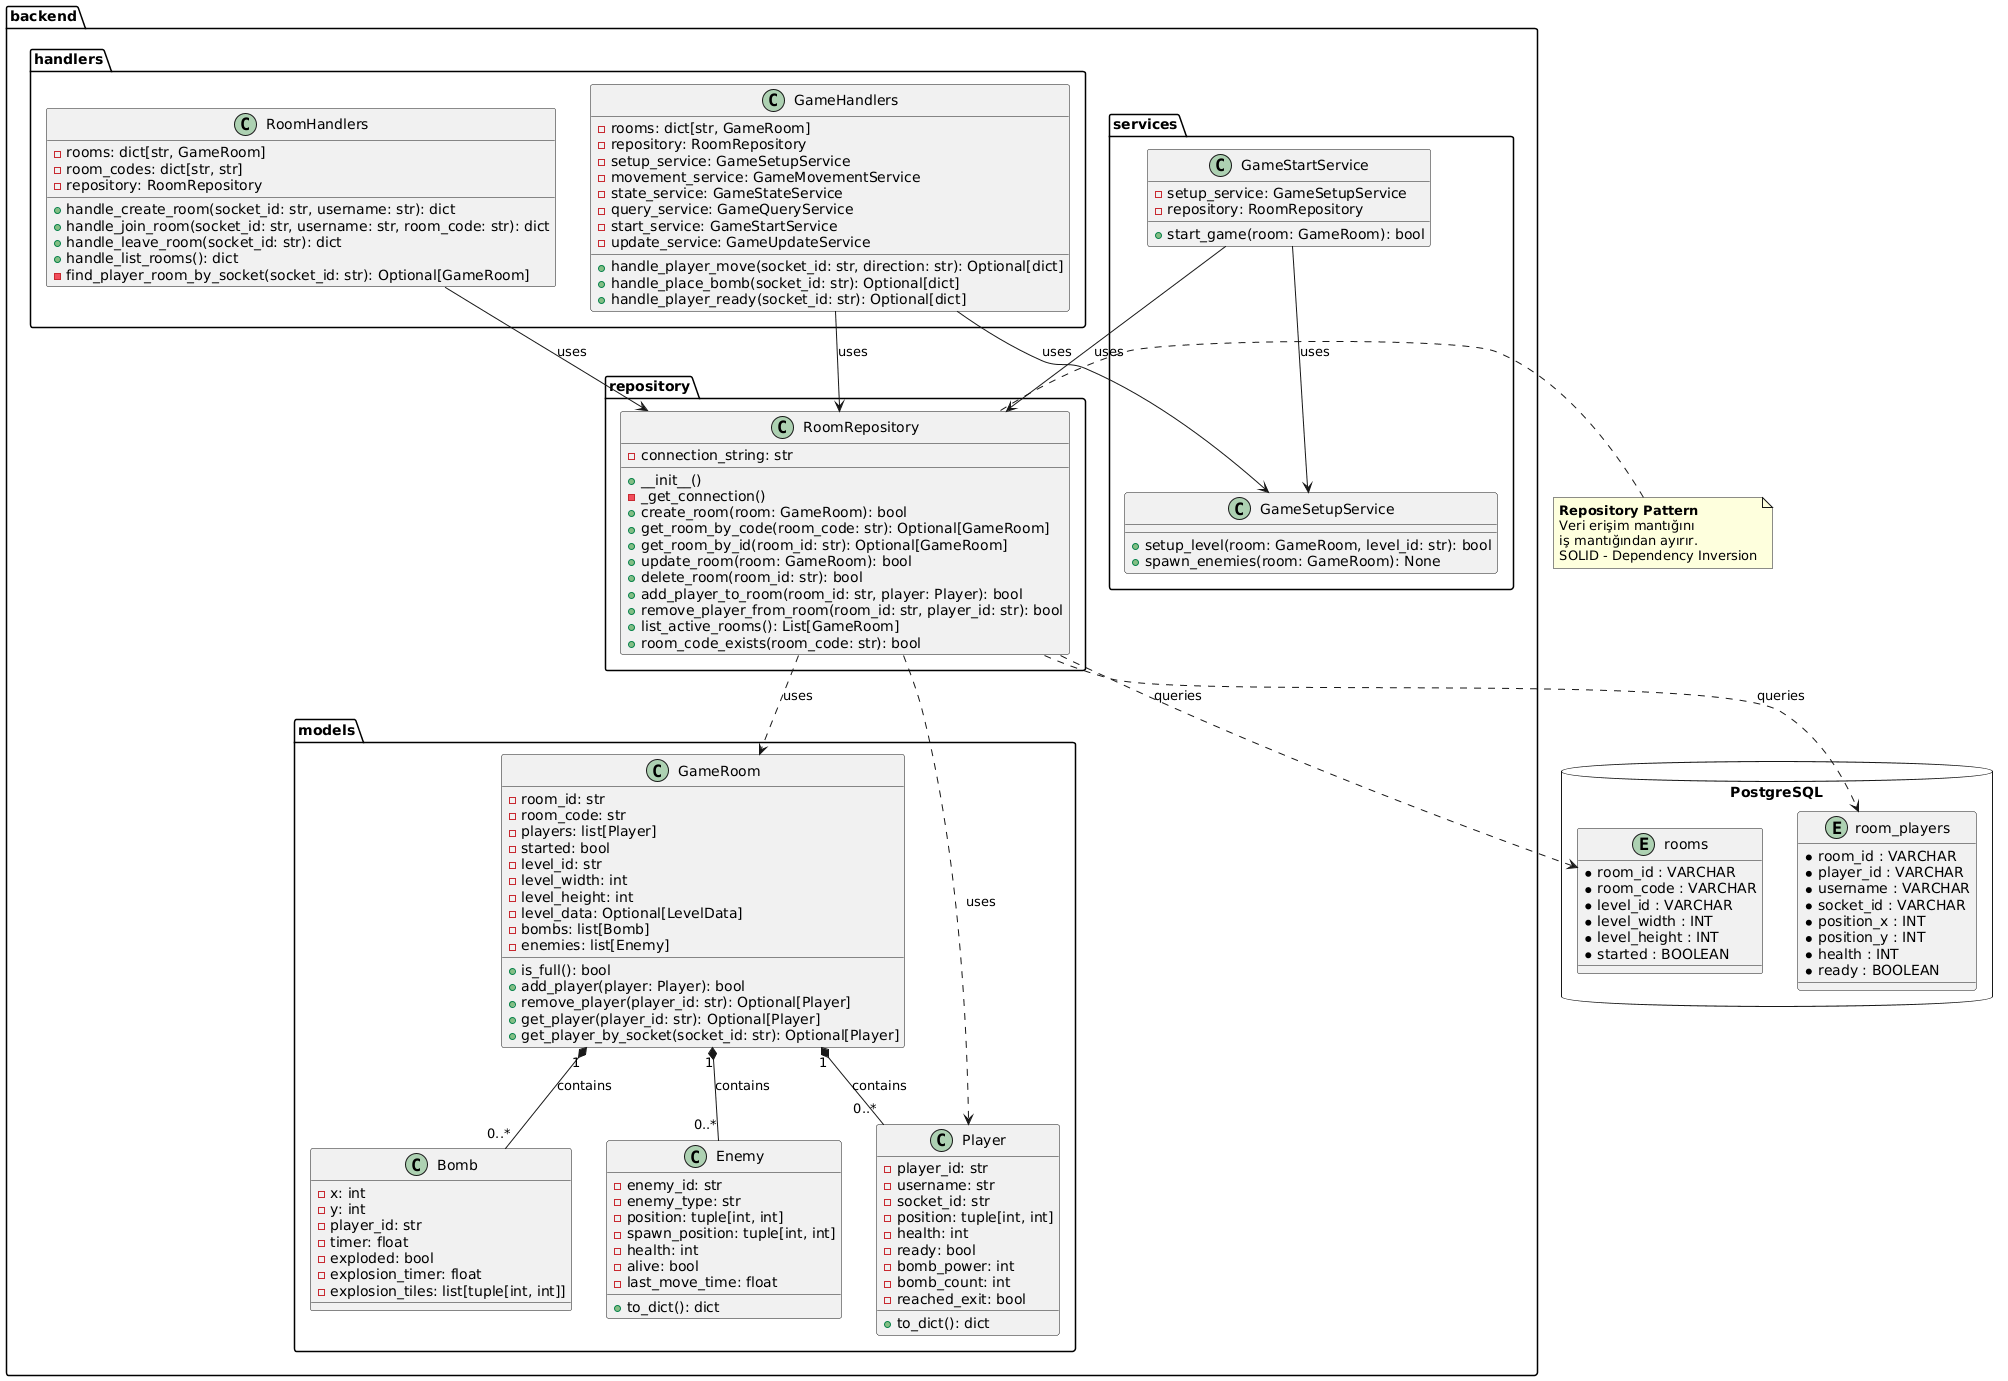

The diagram above was rendered by PlantUML. Its source (embedded in the PNG):
@startuml
package "backend.models" {
    class GameRoom {
        - room_id: str
        - room_code: str
        - players: list[Player]
        - started: bool
        - level_id: str
        - level_width: int
        - level_height: int
        - level_data: Optional[LevelData]
        - bombs: list[Bomb]
        - enemies: list[Enemy]
        + is_full(): bool
        + add_player(player: Player): bool
        + remove_player(player_id: str): Optional[Player]
        + get_player(player_id: str): Optional[Player]
        + get_player_by_socket(socket_id: str): Optional[Player]
    }
    
    class Player {
        - player_id: str
        - username: str
        - socket_id: str
        - position: tuple[int, int]
        - health: int
        - ready: bool
        - bomb_power: int
        - bomb_count: int
        - reached_exit: bool
        + to_dict(): dict
    }
    
    class Bomb {
        - x: int
        - y: int
        - player_id: str
        - timer: float
        - exploded: bool
        - explosion_timer: float
        - explosion_tiles: list[tuple[int, int]]
    }
    
    class Enemy {
        - enemy_id: str
        - enemy_type: str
        - position: tuple[int, int]
        - spawn_position: tuple[int, int]
        - health: int
        - alive: bool
        - last_move_time: float
        + to_dict(): dict
    }
    
    GameRoom "1" *-- "0..*" Player : contains
    GameRoom "1" *-- "0..*" Bomb : contains
    GameRoom "1" *-- "0..*" Enemy : contains
}

package "backend.repository" {
    class RoomRepository {
        - connection_string: str
        + __init__()
        - _get_connection()
        + create_room(room: GameRoom): bool
        + get_room_by_code(room_code: str): Optional[GameRoom]
        + get_room_by_id(room_id: str): Optional[GameRoom]
        + update_room(room: GameRoom): bool
        + delete_room(room_id: str): bool
        + add_player_to_room(room_id: str, player: Player): bool
        + remove_player_from_room(room_id: str, player_id: str): bool
        + list_active_rooms(): List[GameRoom]
        + room_code_exists(room_code: str): bool
    }
}

package "backend.handlers" {
    class RoomHandlers {
        - rooms: dict[str, GameRoom]
        - room_codes: dict[str, str]
        - repository: RoomRepository
        + handle_create_room(socket_id: str, username: str): dict
        + handle_join_room(socket_id: str, username: str, room_code: str): dict
        + handle_leave_room(socket_id: str): dict
        + handle_list_rooms(): dict
        - find_player_room_by_socket(socket_id: str): Optional[GameRoom]
    }
    
    class GameHandlers {
        - rooms: dict[str, GameRoom]
        - repository: RoomRepository
        - setup_service: GameSetupService
        - movement_service: GameMovementService
        - state_service: GameStateService
        - query_service: GameQueryService
        - start_service: GameStartService
        - update_service: GameUpdateService
        + handle_player_move(socket_id: str, direction: str): Optional[dict]
        + handle_place_bomb(socket_id: str): Optional[dict]
        + handle_player_ready(socket_id: str): Optional[dict]
    }
}

package "backend.services" {
    class GameSetupService {
        + setup_level(room: GameRoom, level_id: str): bool
        + spawn_enemies(room: GameRoom): None
    }
    
    class GameStartService {
        - setup_service: GameSetupService
        - repository: RoomRepository
        + start_game(room: GameRoom): bool
    }
}

database "PostgreSQL" {
    entity "rooms" {
        * room_id : VARCHAR
        * room_code : VARCHAR
        * level_id : VARCHAR
        * level_width : INT
        * level_height : INT
        * started : BOOLEAN
    }
    
    entity "room_players" {
        * room_id : VARCHAR
        * player_id : VARCHAR
        * username : VARCHAR
        * socket_id : VARCHAR
        * position_x : INT
        * position_y : INT
        * health : INT
        * ready : BOOLEAN
    }
}

RoomRepository ..> GameRoom : uses
RoomRepository ..> Player : uses
RoomHandlers --> RoomRepository : uses
GameHandlers --> RoomRepository : uses
GameHandlers --> GameSetupService : uses
GameStartService --> GameSetupService : uses
GameStartService --> RoomRepository : uses
RoomRepository ..> "rooms" : queries
RoomRepository ..> "room_players" : queries

note right of RoomRepository
    **Repository Pattern**
    Veri erişim mantığını
    iş mantığından ayırır.
    SOLID - Dependency Inversion
end note
@enduml